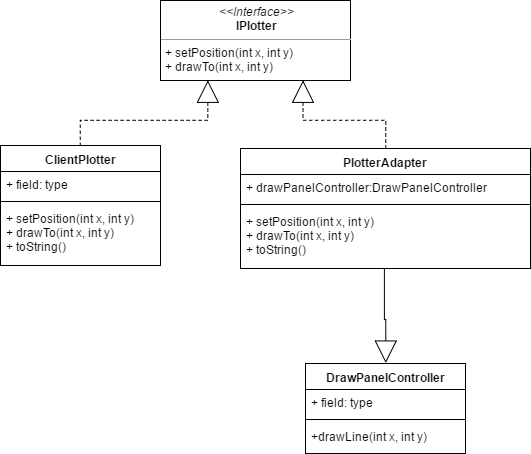

The diagram above was exported from draw.io. Its source (the exported page's mxGraphModel, read from the mxfile embedded in the PNG):
<mxGraphModel dx="983" dy="514" grid="1" gridSize="10" guides="1" tooltips="1" connect="1" arrows="1" fold="1" page="1" pageScale="1" pageWidth="826" pageHeight="1169" background="#ffffff" math="0" shadow="0">
  <root>
    <mxCell id="0" />
    <mxCell id="1" parent="0" />
    <mxCell id="3" value="&lt;p style=&quot;margin: 0px ; margin-top: 4px ; text-align: center&quot;&gt;&lt;i&gt;&amp;lt;&amp;lt;Interface&amp;gt;&amp;gt;&lt;/i&gt;&lt;br&gt;&lt;b&gt;IPlotter&lt;/b&gt;&lt;/p&gt;&lt;hr size=&quot;1&quot;&gt;&lt;p style=&quot;margin: 0px ; margin-left: 4px&quot;&gt;&lt;/p&gt;&lt;p style=&quot;margin: 0px ; margin-left: 4px&quot;&gt;+ setPosition(int x, int y)&lt;br&gt;+ drawTo(int x, int y)&lt;/p&gt;" style="verticalAlign=top;align=left;overflow=fill;fontSize=12;fontFamily=Helvetica;html=1;" vertex="1" parent="1">
      <mxGeometry x="380" y="260" width="190" height="80" as="geometry" />
    </mxCell>
    <mxCell id="17" value="" style="edgeStyle=orthogonalEdgeStyle;rounded=0;html=1;dashed=1;endArrow=none;endFill=0;jettySize=auto;orthogonalLoop=1;startArrow=block;startFill=0;exitX=0.25;exitY=1;entryX=0.5;entryY=0;endSize=20;startSize=20;" edge="1" parent="1" source="3" target="4">
      <mxGeometry relative="1" as="geometry">
        <mxPoint x="370" y="390" as="targetPoint" />
        <Array as="points">
          <mxPoint x="428" y="380" />
          <mxPoint x="300" y="380" />
        </Array>
      </mxGeometry>
    </mxCell>
    <mxCell id="4" value="ClientPlotter" style="swimlane;html=1;fontStyle=1;align=center;verticalAlign=top;childLayout=stackLayout;horizontal=1;startSize=26;horizontalStack=0;resizeParent=1;resizeLast=0;collapsible=1;marginBottom=0;swimlaneFillColor=#ffffff;" vertex="1" parent="1">
      <mxGeometry x="220" y="405" width="160" height="120" as="geometry" />
    </mxCell>
    <mxCell id="5" value="+ field: type" style="text;html=1;strokeColor=none;fillColor=none;align=left;verticalAlign=top;spacingLeft=4;spacingRight=4;whiteSpace=wrap;overflow=hidden;rotatable=0;points=[[0,0.5],[1,0.5]];portConstraint=eastwest;" vertex="1" parent="4">
      <mxGeometry y="26" width="160" height="26" as="geometry" />
    </mxCell>
    <mxCell id="6" value="" style="line;html=1;strokeWidth=1;fillColor=none;align=left;verticalAlign=middle;spacingTop=-1;spacingLeft=3;spacingRight=3;rotatable=0;labelPosition=right;points=[];portConstraint=eastwest;" vertex="1" parent="4">
      <mxGeometry y="52" width="160" height="8" as="geometry" />
    </mxCell>
    <mxCell id="7" value="&lt;div&gt;+ setPosition(int x, int y)&lt;br&gt;+ drawTo(int x, int y)&lt;br&gt;&lt;/div&gt;&lt;div&gt;+ toString()&lt;/div&gt;" style="text;html=1;strokeColor=none;fillColor=none;align=left;verticalAlign=top;spacingLeft=4;spacingRight=4;whiteSpace=wrap;overflow=hidden;rotatable=0;points=[[0,0.5],[1,0.5]];portConstraint=eastwest;" vertex="1" parent="4">
      <mxGeometry y="60" width="160" height="60" as="geometry" />
    </mxCell>
    <mxCell id="22" value="" style="edgeStyle=orthogonalEdgeStyle;rounded=0;html=1;dashed=1;startArrow=block;startFill=0;endArrow=none;endFill=0;jettySize=auto;orthogonalLoop=1;exitX=0.75;exitY=1;entryX=0.5;entryY=0;endSize=20;startSize=20;" edge="1" parent="1" source="3" target="8">
      <mxGeometry relative="1" as="geometry">
        <mxPoint x="605" y="328" as="targetPoint" />
        <Array as="points">
          <mxPoint x="522" y="380" />
          <mxPoint x="605" y="380" />
        </Array>
      </mxGeometry>
    </mxCell>
    <mxCell id="31" value="" style="edgeStyle=orthogonalEdgeStyle;rounded=0;html=1;startArrow=block;startFill=0;endArrow=none;endFill=0;jettySize=auto;orthogonalLoop=1;entryX=0.497;entryY=1.017;entryPerimeter=0;exitX=0.5;exitY=0;endSize=20;startSize=20;" edge="1" parent="1">
      <mxGeometry relative="1" as="geometry">
        <mxPoint x="605.2758620689656" y="622.2413793103449" as="sourcePoint" />
        <mxPoint x="603.8965517241379" y="527.7586206896551" as="targetPoint" />
        <Array as="points">
          <mxPoint x="605" y="579" />
          <mxPoint x="604" y="579" />
        </Array>
      </mxGeometry>
    </mxCell>
    <mxCell id="8" value="PlotterAdapter" style="swimlane;html=1;fontStyle=1;align=center;verticalAlign=top;childLayout=stackLayout;horizontal=1;startSize=26;horizontalStack=0;resizeParent=1;resizeLast=0;collapsible=1;marginBottom=0;swimlaneFillColor=#ffffff;" vertex="1" parent="1">
      <mxGeometry x="460" y="408" width="290" height="120" as="geometry" />
    </mxCell>
    <mxCell id="9" value="+ drawPanelController:DrawPanelController" style="text;html=1;strokeColor=none;fillColor=none;align=left;verticalAlign=top;spacingLeft=4;spacingRight=4;whiteSpace=wrap;overflow=hidden;rotatable=0;points=[[0,0.5],[1,0.5]];portConstraint=eastwest;" vertex="1" parent="8">
      <mxGeometry y="26" width="290" height="26" as="geometry" />
    </mxCell>
    <mxCell id="10" value="" style="line;html=1;strokeWidth=1;fillColor=none;align=left;verticalAlign=middle;spacingTop=-1;spacingLeft=3;spacingRight=3;rotatable=0;labelPosition=right;points=[];portConstraint=eastwest;" vertex="1" parent="8">
      <mxGeometry y="52" width="290" height="8" as="geometry" />
    </mxCell>
    <mxCell id="11" value="&lt;div&gt;&lt;span&gt;+ setPosition(int x, int y)&lt;/span&gt;&lt;br&gt;&lt;span&gt;+ drawTo(int x, int y)&lt;/span&gt;&lt;br&gt;&lt;/div&gt;&lt;div&gt;&lt;span&gt;+ toString()&lt;/span&gt;&lt;/div&gt;" style="text;html=1;strokeColor=none;fillColor=none;align=left;verticalAlign=top;spacingLeft=4;spacingRight=4;whiteSpace=wrap;overflow=hidden;rotatable=0;points=[[0,0.5],[1,0.5]];portConstraint=eastwest;" vertex="1" parent="8">
      <mxGeometry y="60" width="290" height="60" as="geometry" />
    </mxCell>
    <mxCell id="23" value="DrawPanelController" style="swimlane;html=1;fontStyle=1;align=center;verticalAlign=top;childLayout=stackLayout;horizontal=1;startSize=26;horizontalStack=0;resizeParent=1;resizeLast=0;collapsible=1;marginBottom=0;swimlaneFillColor=#ffffff;" vertex="1" parent="1">
      <mxGeometry x="525" y="623" width="160" height="90" as="geometry" />
    </mxCell>
    <mxCell id="24" value="+ field: type" style="text;html=1;strokeColor=none;fillColor=none;align=left;verticalAlign=top;spacingLeft=4;spacingRight=4;whiteSpace=wrap;overflow=hidden;rotatable=0;points=[[0,0.5],[1,0.5]];portConstraint=eastwest;" vertex="1" parent="23">
      <mxGeometry y="26" width="160" height="26" as="geometry" />
    </mxCell>
    <mxCell id="25" value="" style="line;html=1;strokeWidth=1;fillColor=none;align=left;verticalAlign=middle;spacingTop=-1;spacingLeft=3;spacingRight=3;rotatable=0;labelPosition=right;points=[];portConstraint=eastwest;" vertex="1" parent="23">
      <mxGeometry y="52" width="160" height="8" as="geometry" />
    </mxCell>
    <mxCell id="26" value="+drawLine(int x, int y)" style="text;html=1;strokeColor=none;fillColor=none;align=left;verticalAlign=top;spacingLeft=4;spacingRight=4;whiteSpace=wrap;overflow=hidden;rotatable=0;points=[[0,0.5],[1,0.5]];portConstraint=eastwest;" vertex="1" parent="23">
      <mxGeometry y="60" width="160" height="26" as="geometry" />
    </mxCell>
  </root>
</mxGraphModel>